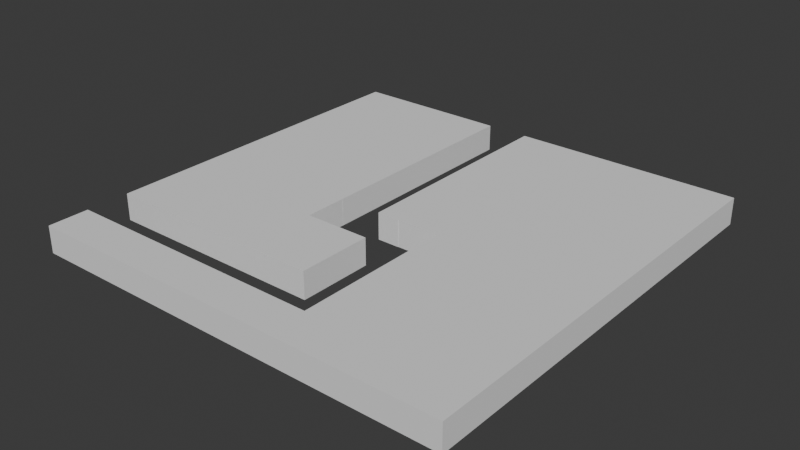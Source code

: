 # Source: level_4_grass.blend  (saved by Blender 4.2.66; exported with 4.5.12 LTS)
import bpy
from mathutils import Matrix  # noqa: F401  (used for matrix-valued properties, if any)

bpy.ops.wm.read_factory_settings(use_empty=True)
scene = bpy.context.scene
scene.name = 'Scene'

# ---- collections
col_collection = bpy.data.collections.new('Collection'); scene.collection.children.link(col_collection)

# ---- world
world_world = bpy.data.worlds.new('World'); scene.world = world_world
world_world.use_nodes = True; world_world.node_tree.nodes.clear()
_N = world_world.node_tree.nodes; _L = world_world.node_tree.links
n0 = _N.new('ShaderNodeOutputWorld'); n0.name = 'World Output'; n0.location = (300, 300)
n1 = _N.new('ShaderNodeBackground'); n1.name = 'Background'; n1.location = (10, 300)
n1.inputs[0].default_value = (0.05088, 0.05088, 0.05088, 1.0)
_L.new(n1.outputs[0], n0.inputs[0])
n0.is_active_output = True
world_world.color = (0.05088, 0.05088, 0.05088)
world_world.sun_shadow_jitter_overblur = 0.0

# ---- meshes
me_cube_004 = bpy.data.meshes.new('Cube.004')
me_cube_004.from_pydata([(-0.8986, -0.8412, -1.0), (-0.8986, -0.8412, 1.0), (0.3443, -0.453, 1.0), (-0.8986, 1.159, -1.0), (0.3443, -0.453, -1.0), (-0.8986, 1.159, 1.0), (0.1443, 0.09696, 1.0), (1.101, -0.8412, -1.0), (0.3443, -0.653, 1.0), (0.1443, 0.09696, -1.0), (1.101, -0.8412, 1.0), (1.101, 1.159, -1.0), (1.101, 1.159, 1.0), (0.3443, -0.653, -1.0), (0.3443, 0.09696, 1.0), (0.3443, 0.09696, -1.0), (0.3443, -0.653, 1.0), (0.3443, -0.653, -1.0), (-0.1608, 0.09521, 1.0), (-0.1608, 0.09521, -1.0), (-0.1608, -0.1048, 1.0), (-0.1608, -0.1048, -1.0), (0.03973, 0.09521, 1.0), (0.03973, 0.09521, -1.0), (-0.1603, 0.09521, 1.0), (-0.1603, 0.09521, -1.0), (0.1443, -0.1048, 1.0), (0.1443, -0.1048, -1.0), (0.1443, 0.09521, 1.0), (0.1443, 0.09521, -1.0), (0.1443, -0.453, 1.0), (0.1443, -0.453, -1.0), (-0.8986, -0.653, 1.0), (-0.8986, -0.453, 1.0), (-0.8986, -0.653, -1.0), (-0.8986, -0.453, -1.0), (0.03973, 1.159, 1.0), (-0.1603, 1.159, 1.0), (-0.1603, 1.159, -1.0), (0.03973, 1.159, -1.0)], [], [(33, 5, 3, 35), (0, 1, 32, 34), (36, 12, 11, 39), (3, 5, 37, 38), (11, 12, 10, 7), (7, 10, 1, 0), (25, 19, 21, 27, 31, 35, 3, 38), (39, 11, 7, 0, 34, 13, 17, 4, 15, 9, 29, 23), (30, 26, 20, 18, 24, 37, 5, 33), (28, 6, 14, 2, 16, 8, 32, 1, 10, 12, 36, 22), (39, 23, 22, 36), (38, 37, 24, 25), (20, 26, 27, 21), (20, 21, 19, 18), (22, 23, 29, 28), (18, 19, 25, 24), (4, 2, 14, 15), (16, 2, 4, 17), (15, 14, 6, 9), (28, 29, 9, 6), (31, 27, 26, 30), (8, 13, 34, 32), (8, 16, 17, 13), (31, 30, 33, 35)])
_uv = me_cube_004.uv_layers.new(name='UVMap')
_uv.uv.foreach_set('vector', [0.625, 0.04851, 0.625, 0.25, 0.375, 0.25, 0.375, 0.04851, 0.375, 0.0, 0.625, 0.0, 0.625, 0.02351, 0.375, 0.02351, 0.625, 0.3673, 0.625, 0.5, 0.375, 0.5, 0.375, 0.3673, 0.375, 0.25, 0.625, 0.25, 0.625, 0.3423, 0.375, 0.3423, 0.375, 0.5, 0.625, 0.5, 0.625, 0.75, 0.375, 0.75, 0.375, 0.75, 0.625, 0.75, 0.625, 1.0, 0.375, 1.0, 0.2173, 0.633, 0.2172, 0.633, 0.2172, 0.658, 0.2554, 0.658, 0.2554, 0.7015, 0.125, 0.7015, 0.125, 0.5, 0.2173, 0.5, 0.2423, 0.5, 0.375, 0.5, 0.375, 0.75, 0.125, 0.75, 0.125, 0.7265, 0.2804, 0.7265, 0.2804, 0.7265, 0.2804, 0.7015, 0.2804, 0.6327, 0.2554, 0.6327, 0.2554, 0.633, 0.2423, 0.633, 0.7446, 0.7015, 0.7446, 0.658, 0.7828, 0.658, 0.7828, 0.633, 0.7827, 0.633, 0.7827, 0.5, 0.875, 0.5, 0.875, 0.7015, 0.7446, 0.633, 0.7446, 0.6327, 0.7196, 0.6327, 0.7196, 0.7015, 0.7196, 0.7265, 0.7196, 0.7265, 0.875, 0.7265, 0.875, 0.75, 0.625, 0.75, 0.625, 0.5, 0.7577, 0.5, 0.7577, 0.633, 0.375, 0.9645, 0.375, 0.9645, 0.625, 0.9645, 0.625, 0.9645, 0.375, 0.2855, 0.625, 0.2855, 0.625, 0.2855, 0.375, 0.2855, 0.625, 0.75, 0.625, 0.75, 0.375, 1.0, 0.375, 1.0, 0.625, 0.0, 0.375, 0.25, 0.375, 0.25, 0.625, 0.0, 0.625, 0.25, 0.375, 0.5, 0.375, 0.5, 0.625, 0.25, 0.625, 0.25, 0.375, 0.5, 0.375, 0.5, 0.625, 0.25, 0.375, 0.9333, 0.625, 0.9333, 0.625, 0.9333, 0.375, 0.9333, 0.625, 0.9333, 0.625, 0.9333, 0.375, 0.9333, 0.375, 0.9333, 0.375, 0.75, 0.625, 0.5, 0.625, 0.5, 0.375, 0.75, 0.625, 0.4994, 0.375, 0.4994, 0.375, 0.4994, 0.625, 0.4994, 0.375, 0.4327, 0.375, 0.4327, 0.625, 0.3167, 0.625, 0.3167, 0.625, 0.75, 0.375, 1.0, 0.375, 1.0, 0.625, 0.75, 0.625, 0.5, 0.625, 0.5, 0.375, 0.75, 0.375, 0.75, 0.375, 0.5, 0.625, 0.25, 0.625, 0.25, 0.375, 0.5])
me_cube_004.update()

# ---- objects
ob_grass = bpy.data.objects.new('Grass', me_cube_004)

# ---- transforms, parenting, visibility, modifiers, constraints
ob_grass.location = (0.0, 0.0, 0.0)
ob_grass.scale = (20.0, 20.0, 1.25)

# ---- collection membership
col_collection.objects.link(ob_grass)

# ---- scene / render settings (as saved in the file)
scene.frame_start = 1; scene.frame_end = 250; scene.frame_set(1)
scene.render.engine = 'BLENDER_EEVEE_NEXT'
bpy.context.view_layer.update()

# ---- added for rendering (the .blend has no active camera and no usable light): camera, sun
cam_auto = bpy.data.cameras.new('AutoCamera')
cam_auto.lens = 50.0
cam_auto.sensor_width = 36.0
cam_auto.clip_end = 1000.0
ob_auto_camera = bpy.data.objects.new('AutoCamera', cam_auto)
scene.collection.objects.link(ob_auto_camera)
ob_auto_camera.location = (54.4168, -59.6907, 41.9118)
ob_auto_camera.rotation_euler = (1.09748, -7.21219e-08, 0.694738)
scene.camera = ob_auto_camera
light_auto_sun = bpy.data.lights.new('AutoSun', 'SUN')
light_auto_sun.energy = 3.0
light_auto_sun.angle = 0.0523599
ob_auto_sun = bpy.data.objects.new('AutoSun', light_auto_sun)
scene.collection.objects.link(ob_auto_sun)
ob_auto_sun.rotation_euler = (0.872665, 0.174533, 0.523599)
bpy.context.view_layer.update()
